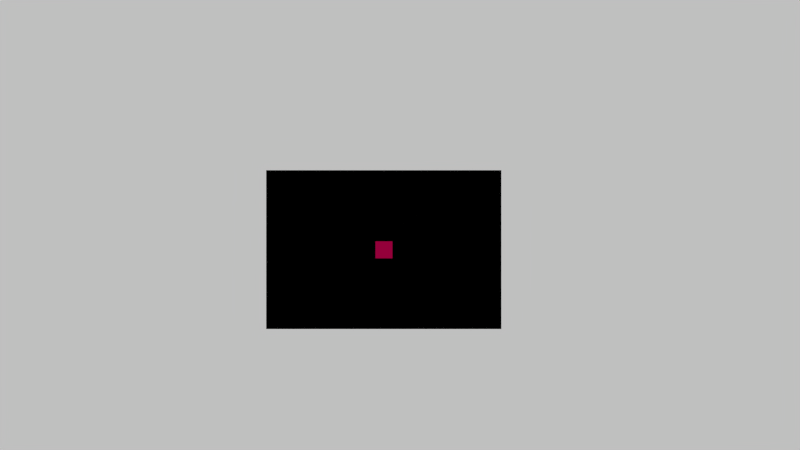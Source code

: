 # Source: son.blend  (saved by Blender 2.68.0; exported with 4.5.12 LTS)
import bpy
from mathutils import Matrix  # noqa: F401  (used for matrix-valued properties, if any)

bpy.ops.wm.read_factory_settings(use_empty=True)
scene = bpy.context.scene
scene.name = 'Scene'

# ---- collections
col_collection_1 = bpy.data.collections.new('Collection 1'); scene.collection.children.link(col_collection_1)

# ---- materials (node trees are filled in below, after node groups)
mat_curseur = bpy.data.materials.new('curseur')
mat_curseur.alpha_threshold = 0.0
mat_curseur.use_transparent_shadow = False
mat_curseur.diffuse_color = (0.45, 0.0, 0.06527, 1.0)
mat_curseur.roughness = 0.5
mat_material = bpy.data.materials.new('Material')
mat_material.alpha_threshold = 0.0
mat_material.use_transparent_shadow = False
mat_material.roughness = 0.5
mat_fond = bpy.data.materials.new('fond')
mat_fond.alpha_threshold = 0.0
mat_fond.use_transparent_shadow = False
mat_fond.roughness = 0.5
mat_fond.line_color = (0.0, 0.0, 0.0, 1.0)

# ---- material node trees

# ---- world
world_world = bpy.data.worlds.new('World'); scene.world = world_world
world_world.color = (0.05088, 0.05088, 0.05088)
world_world.use_sun_shadow = False
world_world.sun_shadow_jitter_overblur = 0.0
world_world.cycles.sampling_method = 'MANUAL'
world_world.cycles.sample_map_resolution = 256

# ---- cameras
cam_camera = bpy.data.cameras.new('Camera')
cam_camera.clip_end = 100.0
cam_camera.lens = 35.0
cam_camera.sensor_width = 32.0
cam_camera.sensor_height = 18.0
cam_camera.ortho_scale = 7.314
cam_camera.dof.focus_distance = 0.0
cam_camera.dof.aperture_fstop = 128.0

# ---- meshes
me_plane_002 = bpy.data.meshes.new('Plane.002')
me_plane_002.from_pydata([(0.07313, -0.07313, 0.0), (-0.07313, -0.07313, 0.0), (0.07313, 0.07313, 0.0), (-0.07313, 0.07313, 0.0)], [], [(1, 0, 2, 3)])
_uv = me_plane_002.uv_layers.new(name='UVMap')
_uv.uv.foreach_set('vector', [0.0001001, 9.998e-05, 0.9999, 9.998e-05, 0.9999, 0.9999, 9.998e-05, 0.9999])
me_plane_002.materials.append(mat_curseur)
me_plane_002.use_remesh_preserve_volume = False
me_plane_002.use_remesh_preserve_attributes = False
me_plane_002.use_mirror_vertex_groups = False
me_plane_002.update()
me_plane_001 = bpy.data.meshes.new('Plane.001')
me_plane_001.from_pydata([(1.0, -1.0, 0.0), (-1.0, -1.0, 0.0), (1.0, 1.0, 0.0), (-1.0, 1.0, 0.0)], [], [(1, 0, 2, 3)])
me_plane_001.materials.append(mat_material)
me_plane_001.use_remesh_preserve_volume = False
me_plane_001.use_remesh_preserve_attributes = False
me_plane_001.use_mirror_vertex_groups = False
me_plane_001.update()
me_plane = bpy.data.meshes.new('Plane')
me_plane.from_pydata([(4.819, -2.742, 0.0), (-4.819, -2.742, 0.0), (4.819, 2.742, 0.0), (-4.819, 2.742, 0.0)], [], [(1, 0, 2, 3)])
_uv = me_plane.uv_layers.new(name='UVMap')
_uv.uv.foreach_set('vector', [-0.05029, 7.561e-05, 1.05, 7.543e-05, 1.05, 0.9982, -0.05029, 0.9982])
me_plane.materials.append(mat_fond)
me_plane.use_remesh_preserve_volume = False
me_plane.use_remesh_preserve_attributes = False
me_plane.use_mirror_vertex_groups = False
me_plane.update()

# ---- objects
ob_cursor = bpy.data.objects.new('cursor', me_plane_002)
ob_basdroit = bpy.data.objects.new('basDroit', None)
ob_hautgauche = bpy.data.objects.new('hautGauche', None)
ob_plane_001 = bpy.data.objects.new('Plane.001', me_plane_001)
ob_plane = bpy.data.objects.new('Plane', me_plane)
ob_camera = bpy.data.objects.new('Camera', cam_camera)

# ---- transforms, parenting, visibility, modifiers, constraints
ob_cursor.location = (-0.1381, -0.2137, 0.01)
ob_cursor.lineart.crease_threshold = 0.0
ob_basdroit.location = (0.8731, -0.8963, 0.0)
ob_basdroit.empty_image_offset = (0.0, 0.0)
ob_basdroit.lineart.crease_threshold = 0.0
ob_hautgauche.location = (-1.153, 0.4718, 0.0)
ob_hautgauche.empty_image_offset = (0.0, 0.0)
ob_hautgauche.lineart.crease_threshold = 0.0
ob_plane_001.location = (-0.1398, -0.2122, 0.0)
ob_plane_001.scale = (1.013, 0.684, 0.6019)
ob_plane_001.lineart.crease_threshold = 0.0
ob_plane.location = (0.0, 0.0, 0.0)
ob_plane.scale = (0.7443, 0.7443, 0.7443)
ob_plane.lineart.crease_threshold = 0.0
ob_camera.location = (0.0, 0.0, 7.54)
ob_camera.lock_rotations_4d = False
ob_camera.empty_display_type = 'ARROWS'
ob_camera.color = (0.0, 0.0, 0.0, 0.0)
ob_camera.display_type = 'WIRE'
ob_camera.lineart.crease_threshold = 0.0

# ---- collection membership
col_collection_1.objects.link(ob_cursor)
col_collection_1.objects.link(ob_basdroit)
col_collection_1.objects.link(ob_hautgauche)
col_collection_1.objects.link(ob_plane_001)
col_collection_1.objects.link(ob_plane)
col_collection_1.objects.link(ob_camera)

# ---- scene / render settings (as saved in the file)
scene.camera = ob_camera
scene.frame_start = 1; scene.frame_end = 250; scene.frame_set(1)
scene.render.engine = 'BLENDER_EEVEE_NEXT'
scene.render.image_settings.color_mode = 'RGB'
scene.render.image_settings.compression = 90
scene.render.resolution_percentage = 50
scene.render.dither_intensity = 0.0
scene.cycles.use_denoising = False
scene.cycles.samples = 10
scene.cycles.sampling_pattern = 'TABULATED_SOBOL'
scene.cycles.light_sampling_threshold = 0.0
scene.cycles.use_adaptive_sampling = False
scene.cycles.use_light_tree = False
scene.cycles.blur_glossy = 0.0
scene.cycles.volume_bounces = 1
scene.cycles.pixel_filter_type = 'GAUSSIAN'
scene.cycles.sample_clamp_indirect = 0.0
scene.view_settings.view_transform = 'Standard'
bpy.context.view_layer.update()

# ---- added for rendering (the .blend has no usable light): sun
light_auto_sun = bpy.data.lights.new('AutoSun', 'SUN')
light_auto_sun.energy = 3.0
light_auto_sun.angle = 0.0523599
ob_auto_sun = bpy.data.objects.new('AutoSun', light_auto_sun)
scene.collection.objects.link(ob_auto_sun)
ob_auto_sun.rotation_euler = (0.872665, 0.174533, 0.523599)
bpy.context.view_layer.update()

